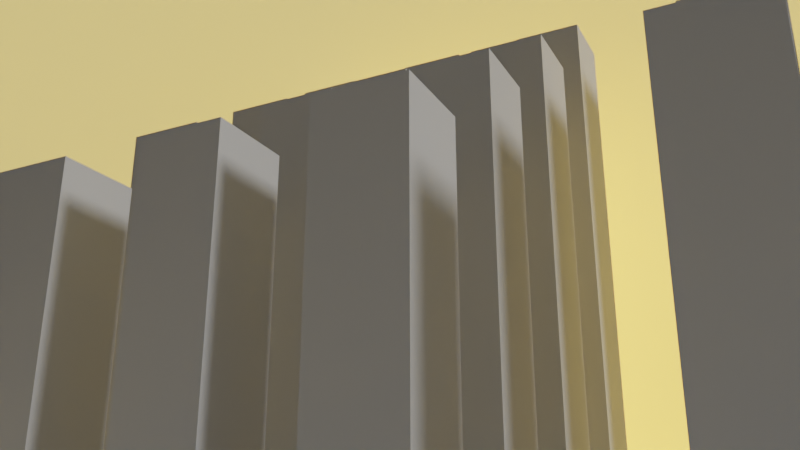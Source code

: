 # Source: untitled1.blend  (saved by Blender 4.2.66; exported with 4.5.12 LTS)
import bpy
from mathutils import Matrix  # noqa: F401  (used for matrix-valued properties, if any)

bpy.ops.wm.read_factory_settings(use_empty=True)
scene = bpy.context.scene
scene.name = 'Scene'

# ---- collections
col_collection = bpy.data.collections.new('Collection'); scene.collection.children.link(col_collection)

# ---- materials (node trees are filled in below, after node groups)
mat_empty = bpy.data.materials.new('Empty')

# ---- material node trees
mat_empty.use_nodes = True; mat_empty.node_tree.nodes.clear()
_N = mat_empty.node_tree.nodes; _L = mat_empty.node_tree.links
n0 = _N.new('ShaderNodeOutputMaterial'); n0.name = 'Material Output'; n0.location = (300, 300)
n1 = _N.new('ShaderNodeBsdfPrincipled'); n1.name = 'Principled BSDF'; n1.location = (0, 300)
n2 = _N.new('ShaderNodeTexSky'); n2.name = 'Sky Texture.001'; n2.location = (-200, 280)
n2.sun_size = 1.023
n2.sun_intensity = 7.8
n2.sun_elevation = 1.848
n2.sun_rotation = 3.337
n2.air_density = 10.0
n2.dust_density = 10.0
n2.ozone_density = 10.0
_L.new(n1.outputs[0], n0.inputs[0])
_L.new(n2.outputs[0], n1.inputs[0])
n0.is_active_output = True

# ---- world
world_world = bpy.data.worlds.new('World'); scene.world = world_world
world_world.use_nodes = True; world_world.node_tree.nodes.clear()
_N = world_world.node_tree.nodes; _L = world_world.node_tree.links
n0 = _N.new('ShaderNodeOutputWorld'); n0.name = 'World Output'; n0.location = (300, 300)
n1 = _N.new('ShaderNodeBackground'); n1.name = 'Background'; n1.location = (10, 300)
n1.inputs[0].default_value = (0.05088, 0.05088, 0.05088, 1.0)
_L.new(n1.outputs[0], n0.inputs[0])
n0.is_active_output = True
world_world.color = (0.05088, 0.05088, 0.05088)
world_world.use_sun_shadow = False
world_world.sun_shadow_jitter_overblur = 0.0

# ---- cameras
cam_camera = bpy.data.cameras.new('Camera')
cam_camera.clip_end = 100.0
cam_camera.lens = 41.0
cam_camera.ortho_scale = 133.1
cam_camera.show_background_images = True

# ---- lights
light_light = bpy.data.lights.new('Light', 'SUN')
light_light.transmission_factor = 0.0
light_light.angle = 0.1993
light_light.energy = 1.0
light_light.shadow_soft_size = 0.1
light_light.shadow_maximum_resolution = 0.006
light_light.shadow_cascade_max_distance = 1000.0

# ---- meshes
me_cube_003 = bpy.data.meshes.new('Cube.003')
me_cube_003.from_pydata([(0.3641, 0.481, -0.3996), (0.3641, -0.519, -0.3996), (0.3641, -0.269, -0.3996), (0.3641, -0.769, -0.3996), (0.3641, 0.731, -0.3996), (0.3641, 0.231, -0.3996), (0.4891, 0.481, -0.3996), (0.4891, -0.519, -0.3996), (0.3641, -0.394, -0.3996), (0.3641, -0.144, -0.3996), (0.4891, -0.269, -0.3996), (0.3641, -0.644, -0.3996), (0.4891, -0.769, -0.3996), (0.3641, 0.606, -0.3996), (0.4891, 0.731, -0.3996), (0.3641, 0.106, -0.3996), (0.3641, 0.356, -0.3996), (0.4891, 0.231, -0.3996), (0.4891, 0.356, -0.3996), (0.4891, 0.106, -0.3996), (0.4891, 0.606, -0.3996), (0.4891, -0.644, -0.3996), (0.4891, -0.144, -0.3996), (0.4891, -0.394, -0.3996), (0.3641, -0.394, 0.1004), (0.3641, -0.519, 0.1004), (0.3641, -0.144, 0.1004), (0.3641, -0.269, 0.1004), (0.3641, -0.644, 0.1004), (0.3641, -0.769, 0.1004), (0.3641, 0.481, 0.1004), (0.4891, 0.481, 0.1004), (0.4891, -0.519, 0.1004), (0.4891, -0.269, 0.1004), (0.4891, -0.769, 0.1004), (0.3641, 0.731, 0.1004), (0.3641, 0.606, 0.1004), (0.4891, 0.731, 0.1004), (0.3641, 0.231, 0.1004), (0.3641, 0.106, 0.1004), (0.3641, 0.356, 0.1004), (0.4891, 0.231, 0.1004), (0.4891, 0.356, 0.1004), (0.4891, 0.106, 0.1004), (0.4891, 0.606, 0.1004), (0.4891, -0.644, 0.1004), (0.4891, -0.144, 0.1004), (0.4891, -0.394, 0.1004), (-0.3859, 0.481, -0.3996), (-0.3859, -0.519, -0.3996), (0.1141, 0.481, -0.3996), (0.1141, -0.519, -0.3996), (-0.3859, 0.731, -0.3996), (-0.3859, -0.269, -0.3996), (-0.3859, 0.231, -0.3996), (-0.3859, -0.769, -0.3996), (0.1141, 0.231, -0.3996), (0.1141, 0.731, -0.3996), (-0.1359, 0.481, -0.3996), (0.1141, -0.769, -0.3996), (0.1141, -0.269, -0.3996), (-0.1359, -0.519, -0.3996), (-0.1359, -0.269, -0.3996), (-0.1359, 0.731, -0.3996), (-0.1359, 0.231, -0.3996), (-0.1359, -0.769, -0.3996), (-0.3859, -0.144, -0.3996), (-0.3859, 0.356, -0.3996), (-0.3859, -0.644, -0.3996), (0.1141, 0.106, -0.3996), (0.1141, 0.606, -0.3996), (-0.01087, 0.481, -0.3996), (0.1141, -0.394, -0.3996), (-0.01087, -0.519, -0.3996), (-0.3859, 0.606, -0.3996), (-0.3859, -0.394, -0.3996), (-0.3859, 0.106, -0.3996), (0.1141, 0.356, -0.3996), (0.2391, 0.481, -0.3996), (-0.2609, 0.481, -0.3996), (0.1141, -0.644, -0.3996), (0.1141, -0.144, -0.3996), (0.2391, -0.519, -0.3996), (-0.2609, -0.519, -0.3996), (-0.1359, -0.394, -0.3996), (-0.1359, -0.144, -0.3996), (-0.01087, -0.269, -0.3996), (-0.2609, -0.269, -0.3996), (0.2391, -0.269, -0.3996), (0.2391, -0.769, -0.3996), (-0.1359, 0.606, -0.3996), (-0.01087, 0.731, -0.3996), (-0.2609, 0.731, -0.3996), (0.2391, 0.731, -0.3996), (0.2391, 0.231, -0.3996), (-0.1359, 0.106, -0.3996), (-0.1359, 0.356, -0.3996), (-0.01087, 0.231, -0.3996), (-0.2609, 0.231, -0.3996), (-0.1359, -0.644, -0.3996), (-0.01087, -0.769, -0.3996), (-0.2609, -0.769, -0.3996), (-0.2609, -0.644, -0.3996), (-0.01087, -0.644, -0.3996), (-0.2609, 0.356, -0.3996), (-0.01087, 0.356, -0.3996), (-0.01087, 0.106, -0.3996), (0.2391, 0.356, -0.3996), (-0.01087, 0.606, -0.3996), (0.2391, -0.644, -0.3996), (0.2391, -0.144, -0.3996), (-0.2609, -0.144, -0.3996), (-0.01087, -0.144, -0.3996), (-0.01087, -0.394, -0.3996), (-0.2609, -0.394, -0.3996), (0.2391, -0.394, -0.3996), (-0.2609, 0.606, -0.3996), (0.2391, 0.606, -0.3996), (0.2391, 0.106, -0.3996), (-0.2609, 0.106, -0.3996), (-0.3859, 0.356, 0.1004), (-0.3859, 0.481, 0.1004), (0.1141, -0.394, 0.1004), (0.1141, -0.519, 0.1004), (-0.3859, 0.606, 0.1004), (-0.3859, 0.731, 0.1004), (-0.3859, 0.106, 0.1004), (-0.3859, 0.231, 0.1004), (0.1141, -0.644, 0.1004), (0.1141, -0.769, 0.1004), (0.1141, -0.144, 0.1004), (0.1141, -0.269, 0.1004), (-0.1359, -0.394, 0.1004), (-0.1359, -0.519, 0.1004), (-0.1359, -0.144, 0.1004), (-0.1359, -0.269, 0.1004), (-0.1359, -0.644, 0.1004), (-0.1359, -0.769, 0.1004), (-0.3859, -0.269, 0.1004), (-0.3859, -0.144, 0.1004), (-0.3859, -0.769, 0.1004), (-0.3859, -0.644, 0.1004), (0.1141, 0.231, 0.1004), (0.1141, 0.106, 0.1004), (0.1141, 0.731, 0.1004), (0.1141, 0.606, 0.1004), (-0.1359, 0.481, 0.1004), (-0.01087, 0.481, 0.1004), (-0.01087, -0.519, 0.1004), (-0.3859, -0.519, 0.1004), (-0.3859, -0.394, 0.1004), (0.1141, 0.481, 0.1004), (0.1141, 0.356, 0.1004), (0.2391, 0.481, 0.1004), (-0.2609, 0.481, 0.1004), (0.2391, -0.519, 0.1004), (-0.2609, -0.519, 0.1004), (-0.01087, -0.269, 0.1004), (-0.2609, -0.269, 0.1004), (0.2391, -0.269, 0.1004), (0.2391, -0.769, 0.1004), (-0.1359, 0.731, 0.1004), (-0.1359, 0.606, 0.1004), (-0.01087, 0.731, 0.1004), (-0.2609, 0.731, 0.1004), (0.2391, 0.731, 0.1004), (0.2391, 0.231, 0.1004), (-0.1359, 0.231, 0.1004), (-0.1359, 0.106, 0.1004), (-0.1359, 0.356, 0.1004), (-0.01087, 0.231, 0.1004), (-0.2609, 0.231, 0.1004), (-0.01087, -0.769, 0.1004), (-0.2609, -0.769, 0.1004), (-0.2609, -0.644, 0.1004), (-0.01087, -0.644, 0.1004), (-0.2609, 0.356, 0.1004), (-0.01087, 0.356, 0.1004), (-0.01087, 0.106, 0.1004), (0.2391, 0.356, 0.1004), (-0.01087, 0.606, 0.1004), (0.2391, -0.644, 0.1004), (0.2391, -0.144, 0.1004), (-0.2609, -0.144, 0.1004), (-0.01087, -0.144, 0.1004), (-0.01087, -0.394, 0.1004), (-0.2609, -0.394, 0.1004), (0.2391, -0.394, 0.1004), (-0.2609, 0.606, 0.1004), (0.2391, 0.606, 0.1004), (0.2391, 0.106, 0.1004), (-0.2609, 0.106, 0.1004), (0.1141, -0.394, 0.2622), (0.1141, -0.519, 0.2622), (0.1141, -0.644, 0.2622), (0.1141, -0.769, 0.2622), (0.1141, -0.144, 0.2622), (0.1141, -0.269, 0.2622), (0.1141, 0.231, 0.2622), (0.1141, 0.106, 0.2622), (0.1141, 0.731, 0.2622), (0.1141, 0.606, 0.2622), (0.1141, 0.481, 0.2622), (0.1141, 0.356, 0.2622), (0.2391, 0.481, 0.2622), (0.2391, -0.519, 0.2622), (0.2391, -0.269, 0.2622), (0.2391, -0.769, 0.2622), (0.2391, 0.731, 0.2622), (0.2391, 0.231, 0.2622), (0.2391, 0.356, 0.2622), (0.2391, -0.644, 0.2622), (0.2391, -0.144, 0.2622), (0.2391, -0.394, 0.2622), (0.2391, 0.606, 0.2622), (0.2391, 0.106, 0.2622), (-0.1359, -0.394, 0.424), (-0.1359, -0.519, 0.424), (-0.1359, -0.144, 0.424), (-0.1359, -0.269, 0.424), (-0.1359, -0.644, 0.424), (-0.1359, -0.769, 0.424), (-0.1359, 0.481, 0.424), (-0.01087, 0.481, 0.424), (-0.01087, -0.519, 0.424), (-0.01087, -0.269, 0.424), (-0.1359, 0.731, 0.424), (-0.1359, 0.606, 0.424), (-0.01087, 0.731, 0.424), (-0.1359, 0.231, 0.424), (-0.1359, 0.106, 0.424), (-0.1359, 0.356, 0.424), (-0.01087, 0.231, 0.424), (-0.01087, -0.769, 0.424), (-0.01087, -0.644, 0.424), (-0.01087, 0.356, 0.424), (-0.01087, 0.106, 0.424), (-0.01087, 0.606, 0.424), (-0.01087, -0.144, 0.424), (-0.01087, -0.394, 0.424), (-0.3859, 0.356, 0.5858), (-0.3859, 0.481, 0.5858), (-0.3859, 0.606, 0.5858), (-0.3859, 0.731, 0.5858), (-0.3859, 0.106, 0.5858), (-0.3859, 0.231, 0.5858), (-0.3859, -0.269, 0.5858), (-0.3859, -0.144, 0.5858), (-0.3859, -0.769, 0.5858), (-0.3859, -0.644, 0.5858), (-0.3859, -0.519, 0.5858), (-0.3859, -0.394, 0.5858), (-0.2609, 0.481, 0.5858), (-0.2609, -0.519, 0.5858), (-0.2609, -0.269, 0.5858), (-0.2609, 0.731, 0.5858), (-0.2609, 0.231, 0.5858), (-0.2609, -0.769, 0.5858), (-0.2609, -0.644, 0.5858), (-0.2609, 0.356, 0.5858), (-0.2609, -0.144, 0.5858), (-0.2609, -0.394, 0.5858), (-0.2609, 0.606, 0.5858), (-0.2609, 0.106, 0.5858), (-0.3859, 0.481, -0.3996), (-0.3859, 0.731, -0.3996), (-0.3859, 0.231, -0.3996), (-0.3859, 0.356, -0.3996), (-0.3859, 0.606, -0.3996), (-0.3859, 0.106, -0.3996), (-0.3859, 0.356, 0.1004), (-0.3859, 0.481, 0.1004), (-0.3859, 0.606, 0.1004), (-0.3859, 0.731, 0.1004), (-0.3859, 0.106, 0.1004), (-0.3859, 0.231, 0.1004)], [], [(1, 7, 32, 25), (5, 15, 39, 38), (16, 18, 42, 40), (9, 2, 27, 26), (20, 14, 37, 44), (2, 10, 33, 27), (0, 16, 40, 30), (13, 20, 44, 36), (12, 21, 45, 34), (22, 9, 26, 46), (19, 17, 41, 43), (17, 5, 38, 41), (7, 23, 47, 32), (3, 12, 34, 29), (6, 0, 30, 31), (4, 13, 36, 35), (11, 3, 29, 28), (15, 19, 43, 39), (21, 11, 28, 45), (14, 4, 35, 37), (18, 6, 31, 42), (23, 8, 24, 47), (10, 22, 46, 33), (8, 1, 25, 24), (47, 24, 25, 32), (46, 26, 27, 33), (45, 28, 29, 34), (31, 30, 40, 42), (41, 38, 39, 43), (37, 35, 36, 44), (78, 50, 151, 153), (106, 97, 170, 178), (63, 90, 162, 161), (118, 94, 166, 190), (50, 77, 152, 151), (73, 113, 185, 148), (90, 108, 180, 162), (96, 105, 177, 169), (112, 85, 134, 184), (70, 117, 189, 145), (60, 88, 159, 131), (108, 91, 163, 180), (109, 80, 128, 181), (105, 71, 147, 177), (117, 93, 165, 189), (72, 51, 123, 122), (86, 112, 184, 157), (99, 65, 137, 136), (151, 152, 203, 202), (183, 139, 247, 260), (168, 178, 236, 230), (167, 168, 230, 229), (127, 126, 244, 245), (182, 130, 196, 212), (122, 123, 193, 192), (185, 132, 216, 239), (176, 154, 252, 259), (141, 140, 248, 249), (134, 135, 219, 218), (178, 170, 232, 236), (131, 159, 206, 197), (133, 148, 224, 217), (158, 183, 260, 254), (145, 189, 214, 201), (159, 182, 212, 206), (125, 124, 242, 243), (59, 89, 160, 129), (69, 118, 190, 143), (113, 84, 132, 185), (79, 48, 121, 154), (91, 63, 161, 163), (95, 106, 178, 168), (80, 59, 129, 128), (92, 52, 125, 164), (81, 60, 131, 130), (65, 100, 172, 137), (55, 101, 173, 140), (88, 110, 182, 159), (61, 73, 148, 133), (93, 57, 144, 165), (83, 114, 186, 156), (101, 102, 174, 173), (119, 98, 171, 191), (110, 81, 130, 182), (84, 61, 133, 132), (85, 62, 135, 134), (76, 119, 191, 126), (114, 75, 150, 186), (102, 68, 141, 174), (94, 56, 142, 166), (82, 115, 187, 155), (100, 103, 175, 172), (51, 82, 155, 123), (49, 83, 156, 149), (115, 72, 122, 187), (103, 99, 136, 175), (64, 95, 168, 167), (56, 69, 143, 142), (87, 111, 183, 158), (58, 96, 169, 146), (107, 78, 153, 179), (57, 70, 145, 144), (116, 92, 164, 188), (97, 64, 167, 170), (104, 79, 154, 176), (62, 86, 157, 135), (77, 107, 179, 152), (98, 54, 127, 171), (89, 109, 181, 160), (53, 87, 158, 138), (71, 58, 146, 147), (74, 116, 188, 124), (111, 66, 139, 183), (67, 104, 176, 120), (213, 192, 193, 205), (212, 196, 197, 206), (211, 194, 195, 207), (204, 202, 203, 210), (208, 200, 201, 214), (209, 198, 199, 215), (190, 166, 209, 215), (179, 153, 204, 210), (129, 160, 207, 195), (153, 151, 202, 204), (143, 190, 215, 199), (152, 179, 210, 203), (155, 187, 213, 205), (142, 143, 199, 198), (187, 122, 192, 213), (128, 129, 195, 194), (123, 155, 205, 193), (144, 145, 201, 200), (130, 131, 197, 196), (160, 181, 211, 207), (165, 144, 200, 208), (181, 128, 194, 211), (189, 165, 208, 214), (166, 142, 198, 209), (239, 216, 217, 224), (238, 218, 219, 225), (234, 220, 221, 233), (223, 222, 231, 235), (232, 229, 230, 236), (228, 226, 227, 237), (136, 137, 221, 220), (172, 175, 234, 233), (146, 169, 231, 222), (175, 136, 220, 234), (170, 167, 229, 232), (161, 162, 227, 226), (180, 163, 228, 237), (163, 161, 226, 228), (157, 184, 238, 225), (137, 172, 233, 221), (162, 180, 237, 227), (177, 147, 223, 235), (184, 134, 218, 238), (147, 146, 222, 223), (169, 177, 235, 231), (132, 133, 217, 216), (148, 185, 239, 224), (135, 157, 225, 219), (261, 251, 250, 253), (260, 247, 246, 254), (258, 249, 248, 257), (252, 241, 240, 259), (255, 243, 242, 262), (256, 245, 244, 263), (154, 121, 241, 252), (191, 171, 256, 263), (171, 127, 245, 256), (120, 176, 259, 240), (126, 191, 263, 244), (188, 164, 255, 262), (164, 125, 243, 255), (149, 156, 253, 250), (140, 173, 257, 248), (124, 188, 262, 242), (173, 174, 258, 257), (138, 158, 254, 246), (174, 141, 249, 258), (121, 120, 240, 241), (150, 149, 250, 251), (156, 186, 261, 253), (139, 138, 246, 247), (186, 150, 251, 261), (55, 140, 141, 68), (49, 149, 150, 75), (126, 127, 54, 76), (53, 138, 139, 66), (67, 120, 121, 48), (74, 124, 125, 52), (266, 269, 274, 275), (270, 271, 264, 267), (273, 265, 268, 272), (1, 8, 23, 7), (2, 9, 22, 10), (3, 11, 21, 12), (6, 18, 16, 0), (13, 4, 14, 20), (15, 5, 17, 19), (51, 72, 115, 82), (59, 80, 109, 89), (60, 81, 110, 88), (61, 84, 113, 73), (62, 85, 112, 86), (65, 99, 103, 100), (69, 56, 94, 118), (71, 105, 96, 58), (77, 50, 78, 107), (83, 49, 75, 114), (87, 53, 66, 111), (90, 63, 91, 108), (95, 64, 97, 106), (101, 55, 68, 102), (119, 269, 266, 98), (104, 267, 264, 79), (116, 268, 265, 92), (70, 57, 93, 117)])
_uv = me_cube_003.uv_layers.new(name='UVMap')
_uv.uv.foreach_set('vector', [0.7812, 0.6875, 0.7656, 0.6875, 0.7656, 0.6875, 0.7812, 0.6875, 0.7812, 0.5938, 0.7812, 0.6094, 0.7812, 0.6094, 0.7812, 0.5938, 0.7812, 0.5781, 0.7656, 0.5781, 0.7656, 0.5781, 0.7812, 0.5781, 0.7812, 0.6406, 0.7812, 0.6562, 0.7812, 0.6562, 0.7812, 0.6406, 0.7656, 0.5469, 0.7656, 0.5312, 0.7656, 0.5312, 0.7656, 0.5469, 0.7812, 0.6562, 0.7656, 0.6562, 0.7656, 0.6562, 0.7812, 0.6562, 0.7812, 0.5625, 0.7812, 0.5781, 0.7812, 0.5781, 0.7812, 0.5625, 0.7812, 0.5469, 0.7656, 0.5469, 0.7656, 0.5469, 0.7812, 0.5469, 0.7656, 0.7188, 0.7656, 0.7031, 0.7656, 0.7031, 0.7656, 0.7188, 0.7656, 0.6406, 0.7812, 0.6406, 0.7812, 0.6406, 0.7656, 0.6406, 0.7656, 0.6094, 0.7656, 0.5938, 0.7656, 0.5938, 0.7656, 0.6094, 0.7656, 0.5938, 0.7812, 0.5938, 0.7812, 0.5938, 0.7656, 0.5938, 0.7656, 0.6875, 0.7656, 0.6719, 0.7656, 0.6719, 0.7656, 0.6875, 0.7812, 0.7188, 0.7656, 0.7188, 0.7656, 0.7188, 0.7812, 0.7188, 0.7656, 0.5625, 0.7812, 0.5625, 0.7812, 0.5625, 0.7656, 0.5625, 0.7812, 0.5312, 0.7812, 0.5469, 0.7812, 0.5469, 0.7812, 0.5312, 0.7812, 0.7031, 0.7812, 0.7188, 0.7812, 0.7188, 0.7812, 0.7031, 0.7812, 0.6094, 0.7656, 0.6094, 0.7656, 0.6094, 0.7812, 0.6094, 0.7656, 0.7031, 0.7812, 0.7031, 0.7812, 0.7031, 0.7656, 0.7031, 0.7656, 0.5312, 0.7812, 0.5312, 0.7812, 0.5312, 0.7656, 0.5312, 0.7656, 0.5781, 0.7656, 0.5625, 0.7656, 0.5625, 0.7656, 0.5781, 0.7656, 0.6719, 0.7812, 0.6719, 0.7812, 0.6719, 0.7656, 0.6719, 0.7656, 0.6562, 0.7656, 0.6406, 0.7656, 0.6406, 0.7656, 0.6562, 0.7812, 0.6719, 0.7812, 0.6875, 0.7812, 0.6875, 0.7812, 0.6719, 0.7656, 0.6719, 0.7812, 0.6719, 0.7812, 0.6875, 0.7656, 0.6875, 0.7656, 0.6406, 0.7812, 0.6406, 0.7812, 0.6562, 0.7656, 0.6562, 0.7656, 0.7031, 0.7812, 0.7031, 0.7812, 0.7188, 0.7656, 0.7188, 0.7656, 0.5625, 0.7812, 0.5625, 0.7812, 0.5781, 0.7656, 0.5781, 0.7656, 0.5938, 0.7812, 0.5938, 0.7812, 0.6094, 0.7656, 0.6094, 0.7656, 0.5312, 0.7812, 0.5312, 0.7812, 0.5469, 0.7656, 0.5469, 0.7969, 0.5625, 0.8125, 0.5625, 0.8125, 0.5625, 0.7969, 0.5625, 0.8281, 0.6094, 0.8281, 0.5938, 0.8281, 0.5938, 0.8281, 0.6094, 0.8438, 0.5312, 0.8438, 0.5469, 0.8438, 0.5469, 0.8438, 0.5312, 0.7969, 0.6094, 0.7969, 0.5938, 0.7969, 0.5938, 0.7969, 0.6094, 0.8125, 0.5625, 0.8125, 0.5781, 0.8125, 0.5781, 0.8125, 0.5625, 0.8281, 0.6875, 0.8281, 0.6719, 0.8281, 0.6719, 0.8281, 0.6875, 0.8438, 0.5469, 0.8281, 0.5469, 0.8281, 0.5469, 0.8438, 0.5469, 0.8438, 0.5781, 0.8281, 0.5781, 0.8281, 0.5781, 0.8438, 0.5781, 0.8281, 0.6406, 0.8438, 0.6406, 0.8438, 0.6406, 0.8281, 0.6406, 0.8125, 0.5469, 0.7969, 0.5469, 0.7969, 0.5469, 0.8125, 0.5469, 0.8125, 0.6562, 0.7969, 0.6562, 0.7969, 0.6562, 0.8125, 0.6562, 0.8281, 0.5469, 0.8281, 0.5312, 0.8281, 0.5312, 0.8281, 0.5469, 0.7969, 0.7031, 0.8125, 0.7031, 0.8125, 0.7031, 0.7969, 0.7031, 0.8281, 0.5781, 0.8281, 0.5625, 0.8281, 0.5625, 0.8281, 0.5781, 0.7969, 0.5469, 0.7969, 0.5312, 0.7969, 0.5312, 0.7969, 0.5469, 0.8125, 0.6719, 0.8125, 0.6875, 0.8125, 0.6875, 0.8125, 0.6719, 0.8281, 0.6562, 0.8281, 0.6406, 0.8281, 0.6406, 0.8281, 0.6562, 0.8438, 0.7031, 0.8438, 0.7188, 0.8438, 0.7188, 0.8438, 0.7031, 0.8125, 0.5625, 0.8125, 0.5781, 0.8125, 0.5781, 0.8125, 0.5625, 0.8594, 0.6406, 0.875, 0.6406, 0.875, 0.6406, 0.8594, 0.6406, 0.8438, 0.6094, 0.8281, 0.6094, 0.8281, 0.6094, 0.8438, 0.6094, 0.8438, 0.5938, 0.8438, 0.6094, 0.8438, 0.6094, 0.8438, 0.5938, 0.625, 0.1562, 0.625, 0.1406, 0.625, 0.1406, 0.625, 0.1562, 0.7969, 0.6406, 0.8125, 0.6406, 0.8125, 0.6406, 0.7969, 0.6406, 0.8125, 0.6719, 0.8125, 0.6875, 0.8125, 0.6875, 0.8125, 0.6719, 0.8281, 0.6719, 0.8438, 0.6719, 0.8438, 0.6719, 0.8281, 0.6719, 0.8594, 0.5781, 0.8594, 0.5625, 0.8594, 0.5625, 0.8594, 0.5781, 0.625, 0.04688, 0.625, 0.03125, 0.625, 0.03125, 0.625, 0.04688, 0.8438, 0.6406, 0.8438, 0.6562, 0.8438, 0.6562, 0.8438, 0.6406, 0.8281, 0.6094, 0.8281, 0.5938, 0.8281, 0.5938, 0.8281, 0.6094, 0.8125, 0.6562, 0.7969, 0.6562, 0.7969, 0.6562, 0.8125, 0.6562, 0.8438, 0.6875, 0.8281, 0.6875, 0.8281, 0.6875, 0.8438, 0.6875, 0.8594, 0.6562, 0.8594, 0.6406, 0.8594, 0.6406, 0.8594, 0.6562, 0.8125, 0.5469, 0.7969, 0.5469, 0.7969, 0.5469, 0.8125, 0.5469, 0.7969, 0.6562, 0.7969, 0.6406, 0.7969, 0.6406, 0.7969, 0.6562, 0.625, 0.2188, 0.625, 0.2031, 0.625, 0.2031, 0.625, 0.2188, 0.8125, 0.7188, 0.7969, 0.7188, 0.7969, 0.7188, 0.8125, 0.7188, 0.8125, 0.6094, 0.7969, 0.6094, 0.7969, 0.6094, 0.8125, 0.6094, 0.8281, 0.6719, 0.8438, 0.6719, 0.8438, 0.6719, 0.8281, 0.6719, 0.8594, 0.5625, 0.875, 0.5625, 0.875, 0.5625, 0.8594, 0.5625, 0.8281, 0.5312, 0.8438, 0.5312, 0.8438, 0.5312, 0.8281, 0.5312, 0.8438, 0.6094, 0.8281, 0.6094, 0.8281, 0.6094, 0.8438, 0.6094, 0.8125, 0.7031, 0.8125, 0.7188, 0.8125, 0.7188, 0.8125, 0.7031, 0.8594, 0.5312, 0.875, 0.5312, 0.875, 0.5312, 0.8594, 0.5312, 0.8125, 0.6406, 0.8125, 0.6562, 0.8125, 0.6562, 0.8125, 0.6406, 0.8438, 0.7188, 0.8281, 0.7188, 0.8281, 0.7188, 0.8438, 0.7188, 0.875, 0.7188, 0.8594, 0.7188, 0.8594, 0.7188, 0.875, 0.7188, 0.7969, 0.6562, 0.7969, 0.6406, 0.7969, 0.6406, 0.7969, 0.6562, 0.8438, 0.6875, 0.8281, 0.6875, 0.8281, 0.6875, 0.8438, 0.6875, 0.7969, 0.5312, 0.8125, 0.5312, 0.8125, 0.5312, 0.7969, 0.5312, 0.8594, 0.6875, 0.8594, 0.6719, 0.8594, 0.6719, 0.8594, 0.6875, 0.8594, 0.7188, 0.8594, 0.7031, 0.8594, 0.7031, 0.8594, 0.7188, 0.8594, 0.6094, 0.8594, 0.5938, 0.8594, 0.5938, 0.8594, 0.6094, 0.7969, 0.6406, 0.8125, 0.6406, 0.8125, 0.6406, 0.7969, 0.6406, 0.8438, 0.6719, 0.8438, 0.6875, 0.8438, 0.6875, 0.8438, 0.6719, 0.8438, 0.6406, 0.8438, 0.6562, 0.8438, 0.6562, 0.8438, 0.6406, 0.875, 0.6094, 0.8594, 0.6094, 0.8594, 0.6094, 0.875, 0.6094, 0.8594, 0.6719, 0.875, 0.6719, 0.875, 0.6719, 0.8594, 0.6719, 0.8594, 0.7031, 0.875, 0.7031, 0.875, 0.7031, 0.8594, 0.7031, 0.7969, 0.5938, 0.8125, 0.5938, 0.8125, 0.5938, 0.7969, 0.5938, 0.7969, 0.6875, 0.7969, 0.6719, 0.7969, 0.6719, 0.7969, 0.6875, 0.8281, 0.7188, 0.8281, 0.7031, 0.8281, 0.7031, 0.8281, 0.7188, 0.8125, 0.6875, 0.7969, 0.6875, 0.7969, 0.6875, 0.8125, 0.6875, 0.875, 0.6875, 0.8594, 0.6875, 0.8594, 0.6875, 0.875, 0.6875, 0.7969, 0.6719, 0.8125, 0.6719, 0.8125, 0.6719, 0.7969, 0.6719, 0.8281, 0.7031, 0.8438, 0.7031, 0.8438, 0.7031, 0.8281, 0.7031, 0.8438, 0.5938, 0.8438, 0.6094, 0.8438, 0.6094, 0.8438, 0.5938, 0.8125, 0.5938, 0.8125, 0.6094, 0.8125, 0.6094, 0.8125, 0.5938, 0.8594, 0.6562, 0.8594, 0.6406, 0.8594, 0.6406, 0.8594, 0.6562, 0.8438, 0.5625, 0.8438, 0.5781, 0.8438, 0.5781, 0.8438, 0.5625, 0.7969, 0.5781, 0.7969, 0.5625, 0.7969, 0.5625, 0.7969, 0.5781, 0.8125, 0.5312, 0.8125, 0.5469, 0.8125, 0.5469, 0.8125, 0.5312, 0.8594, 0.5469, 0.8594, 0.5312, 0.8594, 0.5312, 0.8594, 0.5469, 0.8281, 0.5938, 0.8438, 0.5938, 0.8438, 0.5938, 0.8281, 0.5938, 0.8594, 0.5781, 0.8594, 0.5625, 0.8594, 0.5625, 0.8594, 0.5781, 0.8438, 0.6562, 0.8281, 0.6562, 0.8281, 0.6562, 0.8438, 0.6562, 0.8125, 0.5781, 0.7969, 0.5781, 0.7969, 0.5781, 0.8125, 0.5781, 0.8594, 0.5938, 0.875, 0.5938, 0.875, 0.5938, 0.8594, 0.5938, 0.7969, 0.7188, 0.7969, 0.7031, 0.7969, 0.7031, 0.7969, 0.7188, 0.875, 0.6562, 0.8594, 0.6562, 0.8594, 0.6562, 0.875, 0.6562, 0.8281, 0.5625, 0.8438, 0.5625, 0.8438, 0.5625, 0.8281, 0.5625, 0.875, 0.5469, 0.8594, 0.5469, 0.8594, 0.5469, 0.875, 0.5469, 0.8594, 0.6406, 0.875, 0.6406, 0.875, 0.6406, 0.8594, 0.6406, 0.875, 0.5781, 0.8594, 0.5781, 0.8594, 0.5781, 0.875, 0.5781, 0.7969, 0.6719, 0.8125, 0.6719, 0.8125, 0.6875, 0.7969, 0.6875, 0.7969, 0.6406, 0.8125, 0.6406, 0.8125, 0.6562, 0.7969, 0.6562, 0.7969, 0.7031, 0.8125, 0.7031, 0.8125, 0.7188, 0.7969, 0.7188, 0.7969, 0.5625, 0.8125, 0.5625, 0.8125, 0.5781, 0.7969, 0.5781, 0.7969, 0.5312, 0.8125, 0.5312, 0.8125, 0.5469, 0.7969, 0.5469, 0.7969, 0.5938, 0.8125, 0.5938, 0.8125, 0.6094, 0.7969, 0.6094, 0.7969, 0.6094, 0.7969, 0.5938, 0.7969, 0.5938, 0.7969, 0.6094, 0.7969, 0.5781, 0.7969, 0.5625, 0.7969, 0.5625, 0.7969, 0.5781, 0.8125, 0.7188, 0.7969, 0.7188, 0.7969, 0.7188, 0.8125, 0.7188, 0.7969, 0.5625, 0.8125, 0.5625, 0.8125, 0.5625, 0.7969, 0.5625, 0.8125, 0.6094, 0.7969, 0.6094, 0.7969, 0.6094, 0.8125, 0.6094, 0.8125, 0.5781, 0.7969, 0.5781, 0.7969, 0.5781, 0.8125, 0.5781, 0.7969, 0.6875, 0.7969, 0.6719, 0.7969, 0.6719, 0.7969, 0.6875, 0.8125, 0.5938, 0.8125, 0.6094, 0.8125, 0.6094, 0.8125, 0.5938, 0.7969, 0.6719, 0.8125, 0.6719, 0.8125, 0.6719, 0.7969, 0.6719, 0.8125, 0.7031, 0.8125, 0.7188, 0.8125, 0.7188, 0.8125, 0.7031, 0.8125, 0.6875, 0.7969, 0.6875, 0.7969, 0.6875, 0.8125, 0.6875, 0.8125, 0.5312, 0.8125, 0.5469, 0.8125, 0.5469, 0.8125, 0.5312, 0.8125, 0.6406, 0.8125, 0.6562, 0.8125, 0.6562, 0.8125, 0.6406, 0.7969, 0.7188, 0.7969, 0.7031, 0.7969, 0.7031, 0.7969, 0.7188, 0.7969, 0.5312, 0.8125, 0.5312, 0.8125, 0.5312, 0.7969, 0.5312, 0.7969, 0.7031, 0.8125, 0.7031, 0.8125, 0.7031, 0.7969, 0.7031, 0.7969, 0.5469, 0.7969, 0.5312, 0.7969, 0.5312, 0.7969, 0.5469, 0.7969, 0.5938, 0.8125, 0.5938, 0.8125, 0.5938, 0.7969, 0.5938, 0.8281, 0.6719, 0.8438, 0.6719, 0.8438, 0.6875, 0.8281, 0.6875, 0.8281, 0.6406, 0.8438, 0.6406, 0.8438, 0.6562, 0.8281, 0.6562, 0.8281, 0.7031, 0.8438, 0.7031, 0.8438, 0.7188, 0.8281, 0.7188, 0.8281, 0.5625, 0.8438, 0.5625, 0.8438, 0.5781, 0.8281, 0.5781, 0.8281, 0.5938, 0.8438, 0.5938, 0.8438, 0.6094, 0.8281, 0.6094, 0.8281, 0.5312, 0.8438, 0.5312, 0.8438, 0.5469, 0.8281, 0.5469, 0.8438, 0.7031, 0.8438, 0.7188, 0.8438, 0.7188, 0.8438, 0.7031, 0.8281, 0.7188, 0.8281, 0.7031, 0.8281, 0.7031, 0.8281, 0.7188, 0.8438, 0.5625, 0.8438, 0.5781, 0.8438, 0.5781, 0.8438, 0.5625, 0.8281, 0.7031, 0.8438, 0.7031, 0.8438, 0.7031, 0.8281, 0.7031, 0.8281, 0.5938, 0.8438, 0.5938, 0.8438, 0.5938, 0.8281, 0.5938, 0.8438, 0.5312, 0.8438, 0.5469, 0.8438, 0.5469, 0.8438, 0.5312, 0.8281, 0.5469, 0.8281, 0.5312, 0.8281, 0.5312, 0.8281, 0.5469, 0.8281, 0.5312, 0.8438, 0.5312, 0.8438, 0.5312, 0.8281, 0.5312, 0.8281, 0.6562, 0.8281, 0.6406, 0.8281, 0.6406, 0.8281, 0.6562, 0.8438, 0.7188, 0.8281, 0.7188, 0.8281, 0.7188, 0.8438, 0.7188, 0.8438, 0.5469, 0.8281, 0.5469, 0.8281, 0.5469, 0.8438, 0.5469, 0.8281, 0.5781, 0.8281, 0.5625, 0.8281, 0.5625, 0.8281, 0.5781, 0.8281, 0.6406, 0.8438, 0.6406, 0.8438, 0.6406, 0.8281, 0.6406, 0.8281, 0.5625, 0.8438, 0.5625, 0.8438, 0.5625, 0.8281, 0.5625, 0.8438, 0.5781, 0.8281, 0.5781, 0.8281, 0.5781, 0.8438, 0.5781, 0.8438, 0.6719, 0.8438, 0.6875, 0.8438, 0.6875, 0.8438, 0.6719, 0.8281, 0.6875, 0.8281, 0.6719, 0.8281, 0.6719, 0.8281, 0.6875, 0.8438, 0.6562, 0.8281, 0.6562, 0.8281, 0.6562, 0.8438, 0.6562, 0.8594, 0.6719, 0.875, 0.6719, 0.875, 0.6875, 0.8594, 0.6875, 0.8594, 0.6406, 0.875, 0.6406, 0.875, 0.6562, 0.8594, 0.6562, 0.8594, 0.7031, 0.875, 0.7031, 0.875, 0.7188, 0.8594, 0.7188, 0.8594, 0.5625, 0.875, 0.5625, 0.875, 0.5781, 0.8594, 0.5781, 0.8594, 0.5312, 0.875, 0.5312, 0.875, 0.5469, 0.8594, 0.5469, 0.8594, 0.5938, 0.875, 0.5938, 0.875, 0.6094, 0.8594, 0.6094, 0.8594, 0.5625, 0.875, 0.5625, 0.875, 0.5625, 0.8594, 0.5625, 0.8594, 0.6094, 0.8594, 0.5938, 0.8594, 0.5938, 0.8594, 0.6094, 0.8594, 0.5938, 0.875, 0.5938, 0.875, 0.5938, 0.8594, 0.5938, 0.875, 0.5781, 0.8594, 0.5781, 0.8594, 0.5781, 0.875, 0.5781, 0.875, 0.6094, 0.8594, 0.6094, 0.8594, 0.6094, 0.875, 0.6094, 0.8594, 0.5469, 0.8594, 0.5312, 0.8594, 0.5312, 0.8594, 0.5469, 0.8594, 0.5312, 0.875, 0.5312, 0.875, 0.5312, 0.8594, 0.5312, 0.875, 0.6875, 0.8594, 0.6875, 0.8594, 0.6875, 0.875, 0.6875, 0.875, 0.7188, 0.8594, 0.7188, 0.8594, 0.7188, 0.875, 0.7188, 0.875, 0.5469, 0.8594, 0.5469, 0.8594, 0.5469, 0.875, 0.5469, 0.8594, 0.7188, 0.8594, 0.7031, 0.8594, 0.7031, 0.8594, 0.7188, 0.875, 0.6562, 0.8594, 0.6562, 0.8594, 0.6562, 0.875, 0.6562, 0.8594, 0.7031, 0.875, 0.7031, 0.875, 0.7031, 0.8594, 0.7031, 0.625, 0.1875, 0.625, 0.1719, 0.625, 0.1719, 0.625, 0.1875, 0.625, 0.07812, 0.625, 0.0625, 0.625, 0.0625, 0.625, 0.07812, 0.8594, 0.6875, 0.8594, 0.6719, 0.8594, 0.6719, 0.8594, 0.6875, 0.625, 0.1094, 0.625, 0.09375, 0.625, 0.09375, 0.625, 0.1094, 0.8594, 0.6719, 0.875, 0.6719, 0.875, 0.6719, 0.8594, 0.6719, 0.0, 0.0, 0.0, 0.0, 0.0, 0.0, 0.0, 0.0, 0.0, 0.0, 0.0, 0.0, 0.0, 0.0, 0.0, 0.0, 0.0, 0.0, 0.0, 0.0, 0.0, 0.0, 0.0, 0.0, 0.0, 0.0, 0.0, 0.0, 0.0, 0.0, 0.0, 0.0, 0.0, 0.0, 0.0, 0.0, 0.0, 0.0, 0.0, 0.0, 0.0, 0.0, 0.0, 0.0, 0.0, 0.0, 0.0, 0.0, 0.0, 0.0, 0.0, 0.0, 0.625, 0.1406, 0.625, 0.1562, 0.625, 0.1719, 0.625, 0.1875, 0.0, 0.0, 0.625, 0.1719, 0.625, 0.2188, 0.625, 0.2188, 0.0, 0.0, 0.625, 0.2031, 0.7812, 0.6875, 0.7812, 0.6719, 0.7656, 0.6719, 0.7656, 0.6875, 0.7812, 0.6562, 0.7812, 0.6406, 0.7656, 0.6406, 0.7656, 0.6562, 0.7812, 0.7188, 0.7812, 0.7031, 0.7656, 0.7031, 0.7656, 0.7188, 0.7656, 0.5625, 0.7656, 0.5781, 0.7812, 0.5781, 0.7812, 0.5625, 0.7812, 0.5469, 0.7812, 0.5312, 0.7656, 0.5312, 0.7656, 0.5469, 0.7812, 0.6094, 0.7812, 0.5938, 0.7656, 0.5938, 0.7656, 0.6094, 0.8125, 0.6875, 0.8125, 0.6719, 0.7969, 0.6719, 0.7969, 0.6875, 0.8125, 0.7188, 0.8125, 0.7031, 0.7969, 0.7031, 0.7969, 0.7188, 0.8125, 0.6562, 0.8125, 0.6406, 0.7969, 0.6406, 0.7969, 0.6562, 0.8438, 0.6875, 0.8438, 0.6719, 0.8281, 0.6719, 0.8281, 0.6875, 0.8438, 0.6562, 0.8438, 0.6406, 0.8281, 0.6406, 0.8281, 0.6562, 0.8438, 0.7188, 0.8438, 0.7031, 0.8281, 0.7031, 0.8281, 0.7188, 0.8125, 0.6094, 0.8125, 0.5938, 0.7969, 0.5938, 0.7969, 0.6094, 0.8281, 0.5625, 0.8281, 0.5781, 0.8438, 0.5781, 0.8438, 0.5625, 0.8125, 0.5781, 0.8125, 0.5625, 0.7969, 0.5625, 0.7969, 0.5781, 0.8594, 0.6875, 0.0, 0.0, 0.875, 0.6719, 0.8594, 0.6719, 0.8594, 0.6562, 0.0, 0.0, 0.875, 0.6406, 0.8594, 0.6406, 0.8438, 0.5469, 0.8438, 0.5312, 0.8281, 0.5312, 0.8281, 0.5469, 0.8438, 0.6094, 0.8438, 0.5938, 0.8281, 0.5938, 0.8281, 0.6094, 0.8594, 0.7188, 0.0, 0.0, 0.875, 0.7031, 0.8594, 0.7031, 0.8594, 0.6094, 0.0, 0.0, 0.0, 0.0, 0.8594, 0.5938, 0.8594, 0.5781, 0.625, 0.1719, 0.0, 0.0, 0.8594, 0.5625, 0.8594, 0.5469, 0.0, 0.0, 0.625, 0.2188, 0.8594, 0.5312, 0.8125, 0.5469, 0.8125, 0.5312, 0.7969, 0.5312, 0.7969, 0.5469])
me_cube_003.update()
me_cube = bpy.data.meshes.new('Cube')
me_cube.from_pydata([(-1.0, -1.0, -1.0), (-1.0, -1.0, 1.0), (-1.0, 1.0, -1.0), (-1.0, 1.0, 1.0), (1.0, -1.0, -1.0), (1.0, -1.0, 1.0), (1.0, 1.0, -1.0), (1.0, 1.0, 1.0)], [], [(0, 1, 3, 2), (2, 3, 7, 6), (6, 7, 5, 4), (4, 5, 1, 0), (2, 6, 4, 0), (7, 3, 1, 5)])
_uv = me_cube.uv_layers.new(name='UVMap')
_uv.uv.foreach_set('vector', [0.375, 0.0, 0.625, 0.0, 0.625, 0.25, 0.375, 0.25, 0.375, 0.25, 0.625, 0.25, 0.625, 0.5, 0.375, 0.5, 0.375, 0.5, 0.625, 0.5, 0.625, 0.75, 0.375, 0.75, 0.375, 0.75, 0.625, 0.75, 0.625, 1.0, 0.375, 1.0, 0.125, 0.5, 0.375, 0.5, 0.375, 0.75, 0.125, 0.75, 0.625, 0.5, 0.875, 0.5, 0.875, 0.75, 0.625, 0.75])
me_cube.update()
me_empty = bpy.data.meshes.new('Empty')
me_empty.from_pydata([(-35.14, -19.39, 0.0), (35.83, -19.39, 0.0), (-35.14, 16.1, 0.0), (35.83, 16.1, 0.0)], [], [(0, 1, 3, 2)])
_uv = me_empty.uv_layers.new(name='UVMap')
_uv.uv.foreach_set('vector', [0.0, 0.0, 1.0, 0.0, 1.0, 1.0, 0.0, 1.0])
me_empty.materials.append(mat_empty)
me_empty.update()

# ---- objects
ob_light = bpy.data.objects.new('Light', light_light)
ob_camera = bpy.data.objects.new('Camera', cam_camera)
ob_cube_002 = bpy.data.objects.new('Cube.002', me_cube_003)
ob_cube_001 = bpy.data.objects.new('Cube.001', me_cube)
ob_empty_001 = bpy.data.objects.new('Empty.001', None)
ob_empty_002 = bpy.data.objects.new('Empty.002', me_empty)

# ---- transforms, parenting, visibility, modifiers, constraints
ob_light.location = (0.0, 0.0, 20.0)
ob_light.rotation_euler = (-11.89, 1.023, 2.279)
ob_light.lock_rotations_4d = False
ob_light.empty_display_type = 'ARROWS'
ob_light.color = (0.0, 0.0, 0.0, 0.0)
ob_light.lineart.crease_threshold = 0.0
ob_camera.location = (9.214, 2.304, 3.698)
ob_camera.rotation_euler = (1.923, -2.39e-08, 2.035)
ob_camera.lock_rotations_4d = False
ob_camera.empty_display_type = 'ARROWS'
ob_camera.color = (0.0, 0.0, 0.0, 0.0)
ob_camera.hide_render = True
ob_camera.display_type = 'WIRE'
ob_camera.lineart.crease_threshold = 0.0
ob_cube_002.location = (-3.256, 0.0, 7.595)
ob_cube_002.scale = (9.853, 9.853, 9.853)
ob_cube_001.location = (2.656, 0.0, -6.196)
ob_cube_001.scale = (9.853, 9.853, 9.853)
ob_empty_001.location = (-1.681, 1.142, 22.41)
ob_empty_001.rotation_euler = (1.923, 4.94e-08, 2.035)
ob_empty_001.empty_display_type = 'IMAGE'
ob_empty_001.empty_display_size = 7.83
ob_empty_001.empty_image_depth = 'BACK'
ob_empty_001.show_empty_image_perspective = False
ob_empty_001.empty_image_side = 'FRONT'
ob_empty_002.location = (-9.663, -2.54, 15.6)
ob_empty_002.rotation_euler = (1.634, 7.838e-07, 1.992)

# ---- collection membership
col_collection.objects.link(ob_light)
col_collection.objects.link(ob_camera)
col_collection.objects.link(ob_cube_002)
col_collection.objects.link(ob_cube_001)
col_collection.objects.link(ob_empty_001)
col_collection.objects.link(ob_empty_002)

# ---- scene / render settings (as saved in the file)
scene.camera = ob_camera
scene.frame_start = 1; scene.frame_end = 250; scene.frame_set(1)
scene.render.engine = 'CYCLES'
scene.cycles.sampling_pattern = 'TABULATED_SOBOL'
scene.cycles.use_light_tree = False
scene.eevee.taa_samples = 119
scene.eevee.taa_render_samples = 104
scene.eevee.use_shadow_jitter_viewport = True
scene.view_settings.view_transform = 'Filmic'
bpy.context.view_layer.update()
